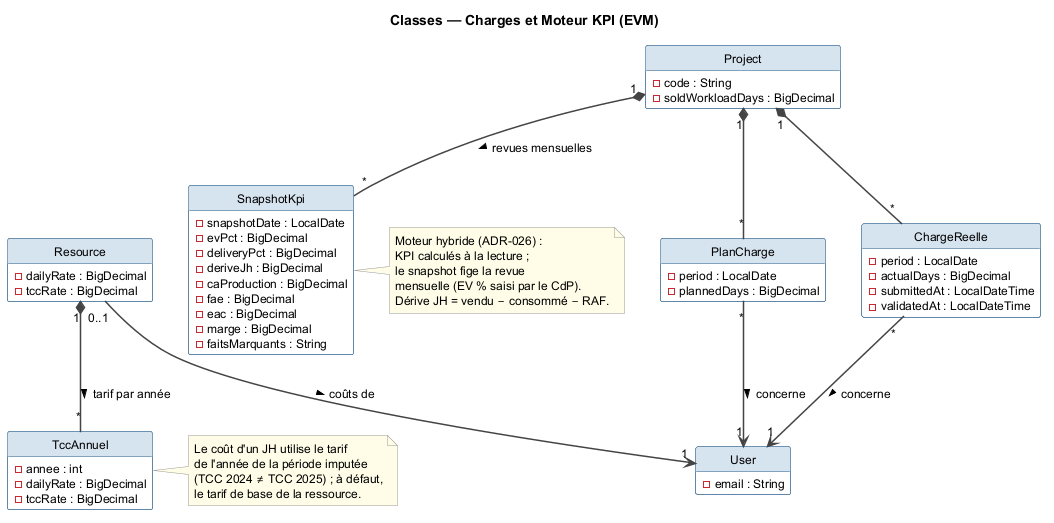

The diagram above was rendered by PlantUML. Its source (embedded in the PNG):
@startuml class_kpi
title Classes — Charges et Moteur KPI (EVM)

top to bottom direction

skinparam shadowing false
skinparam classBackgroundColor #FFFFFF
skinparam classBorderColor #2C5F8A
skinparam classHeaderBackgroundColor #D6E4F0
skinparam defaultFontName Helvetica
skinparam defaultFontSize 12
skinparam ArrowColor #444444
skinparam ArrowThickness 1.5
skinparam noteBorderColor #999999
skinparam noteBackgroundColor #FFFDE7
hide circle
hide empty methods

class Project {
  - code : String
  - soldWorkloadDays : BigDecimal
}

class User {
  - email : String
}

class Resource {
  - dailyRate : BigDecimal
  - tccRate : BigDecimal
}

class TccAnnuel {
  - annee : int
  - dailyRate : BigDecimal
  - tccRate : BigDecimal
}

class PlanCharge {
  - period : LocalDate
  - plannedDays : BigDecimal
}

class ChargeReelle {
  - period : LocalDate
  - actualDays : BigDecimal
  - submittedAt : LocalDateTime
  - validatedAt : LocalDateTime
}

class SnapshotKpi {
  - snapshotDate : LocalDate
  - evPct : BigDecimal
  - deliveryPct : BigDecimal
  - deriveJh : BigDecimal
  - caProduction : BigDecimal
  - fae : BigDecimal
  - eac : BigDecimal
  - marge : BigDecimal
  - faitsMarquants : String
}

Resource "0..1" --> "1" User : coûts de >
Resource "1" *-- "*" TccAnnuel : tarif par année >
Project "1" *-- "*" PlanCharge
PlanCharge "*" --> "1" User : concerne >
Project "1" *-- "*" ChargeReelle
ChargeReelle "*" --> "1" User : concerne >
Project "1" *-- "*" SnapshotKpi : revues mensuelles >

note right of TccAnnuel
  Le coût d'un JH utilise le tarif
  de l'année de la période imputée
  (TCC 2024 ≠ TCC 2025) ; à défaut,
  le tarif de base de la ressource.
end note

note right of SnapshotKpi
  Moteur hybride (ADR-026) :
  KPI calculés à la lecture ;
  le snapshot fige la revue
  mensuelle (EV % saisi par le CdP).
  Dérive JH = vendu − consommé − RAF.
end note

@enduml